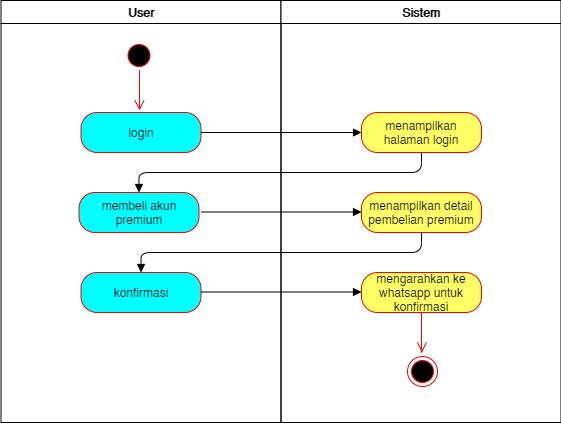

The diagram above was exported from draw.io. Its source (the exported page's mxGraphModel, read from the mxfile embedded in the PNG):
<mxGraphModel dx="1108" dy="520" grid="1" gridSize="10" guides="1" tooltips="1" connect="1" arrows="1" fold="1" page="1" pageScale="1" pageWidth="1169" pageHeight="826" background="#ffffff" math="0" shadow="0">
  <root>
    <mxCell id="0" />
    <mxCell id="1" parent="0" />
    <mxCell id="2" value="User" style="swimlane;whiteSpace=wrap" parent="1" vertex="1">
      <mxGeometry x="164.5" y="128" width="280" height="422" as="geometry" />
    </mxCell>
    <mxCell id="5" value="" style="ellipse;shape=startState;fillColor=#000000;strokeColor=#ff0000;" parent="2" vertex="1">
      <mxGeometry x="123" y="40" width="30" height="30" as="geometry" />
    </mxCell>
    <mxCell id="6" value="" style="edgeStyle=elbowEdgeStyle;elbow=horizontal;verticalAlign=bottom;endArrow=open;endSize=8;strokeColor=#FF0000;endFill=1;rounded=0" parent="2" edge="1">
      <mxGeometry x="123" y="40" as="geometry">
        <mxPoint x="138.5" y="110" as="targetPoint" />
        <mxPoint x="138" y="70" as="sourcePoint" />
      </mxGeometry>
    </mxCell>
    <mxCell id="LUZvTGj0K0uCqJfGY7xZ-42" value="login" style="rounded=1;whiteSpace=wrap;html=1;arcSize=40;fontColor=#000000;fillColor=#00FFFF;strokeColor=#ff0000;" parent="2" vertex="1">
      <mxGeometry x="80" y="112" width="120" height="40" as="geometry" />
    </mxCell>
    <mxCell id="LUZvTGj0K0uCqJfGY7xZ-46" value="membeli akun premium" style="rounded=1;whiteSpace=wrap;html=1;arcSize=40;fontColor=#000000;fillColor=#00FFFF;strokeColor=#ff0000;" parent="2" vertex="1">
      <mxGeometry x="78" y="192" width="120" height="40" as="geometry" />
    </mxCell>
    <mxCell id="LUZvTGj0K0uCqJfGY7xZ-56" value="konfirmasi" style="rounded=1;whiteSpace=wrap;html=1;arcSize=40;fontColor=#000000;fillColor=#00FFFF;strokeColor=#ff0000;" parent="2" vertex="1">
      <mxGeometry x="80" y="272" width="120" height="40" as="geometry" />
    </mxCell>
    <mxCell id="LUZvTGj0K0uCqJfGY7xZ-57" value="" style="endArrow=block;endFill=1;html=1;edgeStyle=orthogonalEdgeStyle;align=left;verticalAlign=top;entryX=0;entryY=0.5;entryDx=0;entryDy=0;exitX=1;exitY=0.5;exitDx=0;exitDy=0;" parent="2" edge="1">
      <mxGeometry x="-1" relative="1" as="geometry">
        <mxPoint x="200" y="291.5" as="sourcePoint" />
        <mxPoint x="360.5" y="291.5" as="targetPoint" />
      </mxGeometry>
    </mxCell>
    <mxCell id="3" value="Sistem" style="swimlane;whiteSpace=wrap" parent="1" vertex="1">
      <mxGeometry x="444.5" y="128" width="280" height="422" as="geometry" />
    </mxCell>
    <mxCell id="38" value="" style="ellipse;shape=endState;fillColor=#000000;strokeColor=#ff0000" parent="3" vertex="1">
      <mxGeometry x="126.5" y="356" width="30" height="30" as="geometry" />
    </mxCell>
    <mxCell id="LUZvTGj0K0uCqJfGY7xZ-44" value="menampilkan halaman login" style="rounded=1;whiteSpace=wrap;html=1;arcSize=40;fontColor=#000000;fillColor=#FFFF66;strokeColor=#ff0000;" parent="3" vertex="1">
      <mxGeometry x="80.5" y="112" width="120" height="40" as="geometry" />
    </mxCell>
    <mxCell id="LUZvTGj0K0uCqJfGY7xZ-47" value="menampilkan detail pembelian premium" style="rounded=1;whiteSpace=wrap;html=1;arcSize=40;fontColor=#000000;fillColor=#FFFF66;strokeColor=#ff0000;" parent="3" vertex="1">
      <mxGeometry x="80.5" y="192" width="120" height="40" as="geometry" />
    </mxCell>
    <mxCell id="LUZvTGj0K0uCqJfGY7xZ-48" value="mengarahkan ke whatsapp untuk konfirmasi" style="rounded=1;whiteSpace=wrap;html=1;arcSize=40;fontColor=#000000;fillColor=#FFFF66;strokeColor=#ff0000;" parent="3" vertex="1">
      <mxGeometry x="80.5" y="272" width="120" height="40" as="geometry" />
    </mxCell>
    <mxCell id="LUZvTGj0K0uCqJfGY7xZ-51" value="" style="endArrow=block;endFill=1;html=1;edgeStyle=orthogonalEdgeStyle;align=left;verticalAlign=top;entryX=0;entryY=0.5;entryDx=0;entryDy=0;exitX=1;exitY=0.5;exitDx=0;exitDy=0;" parent="3" edge="1">
      <mxGeometry x="-1" relative="1" as="geometry">
        <mxPoint x="-80" y="211.5" as="sourcePoint" />
        <mxPoint x="80.5" y="211.5" as="targetPoint" />
      </mxGeometry>
    </mxCell>
    <mxCell id="LUZvTGj0K0uCqJfGY7xZ-55" value="" style="edgeStyle=elbowEdgeStyle;elbow=horizontal;verticalAlign=bottom;endArrow=open;endSize=8;strokeColor=#FF0000;endFill=1;rounded=0" parent="3" edge="1">
      <mxGeometry x="-39" y="154" as="geometry">
        <mxPoint x="141" y="352" as="targetPoint" />
        <mxPoint x="140.5" y="312" as="sourcePoint" />
      </mxGeometry>
    </mxCell>
    <mxCell id="LUZvTGj0K0uCqJfGY7xZ-49" value="" style="endArrow=block;endFill=1;html=1;edgeStyle=orthogonalEdgeStyle;align=left;verticalAlign=top;entryX=0;entryY=0.5;entryDx=0;entryDy=0;exitX=1;exitY=0.5;exitDx=0;exitDy=0;" parent="1" source="LUZvTGj0K0uCqJfGY7xZ-42" target="LUZvTGj0K0uCqJfGY7xZ-44" edge="1">
      <mxGeometry x="-1" relative="1" as="geometry">
        <mxPoint x="380" y="260" as="sourcePoint" />
        <mxPoint x="490" y="260" as="targetPoint" />
      </mxGeometry>
    </mxCell>
    <mxCell id="LUZvTGj0K0uCqJfGY7xZ-52" value="" style="endArrow=block;endFill=1;html=1;edgeStyle=orthogonalEdgeStyle;align=left;verticalAlign=top;entryX=0.5;entryY=0;entryDx=0;entryDy=0;exitX=0.5;exitY=1;exitDx=0;exitDy=0;" parent="1" source="LUZvTGj0K0uCqJfGY7xZ-44" target="LUZvTGj0K0uCqJfGY7xZ-46" edge="1">
      <mxGeometry x="-1" relative="1" as="geometry">
        <mxPoint x="370" y="290" as="sourcePoint" />
        <mxPoint x="530.5" y="290" as="targetPoint" />
        <Array as="points">
          <mxPoint x="585" y="300" />
          <mxPoint x="303" y="300" />
        </Array>
      </mxGeometry>
    </mxCell>
    <mxCell id="LUZvTGj0K0uCqJfGY7xZ-54" value="" style="endArrow=block;endFill=1;html=1;edgeStyle=orthogonalEdgeStyle;align=left;verticalAlign=top;exitX=0.5;exitY=1;exitDx=0;exitDy=0;" parent="1" source="LUZvTGj0K0uCqJfGY7xZ-47" target="LUZvTGj0K0uCqJfGY7xZ-56" edge="1">
      <mxGeometry x="-1" relative="1" as="geometry">
        <mxPoint x="374.5" y="380" as="sourcePoint" />
        <mxPoint x="535" y="380" as="targetPoint" />
      </mxGeometry>
    </mxCell>
  </root>
</mxGraphModel>